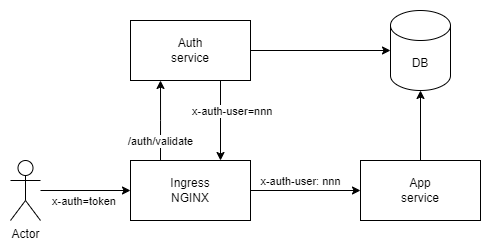

The diagram above was exported from draw.io. Its source (the exported page's mxGraphModel, read from the mxfile embedded in the PNG):
<mxGraphModel dx="927" dy="634" grid="1" gridSize="10" guides="0" tooltips="1" connect="1" arrows="1" fold="1" page="1" pageScale="1" pageWidth="827" pageHeight="1169" math="0" shadow="0">
  <root>
    <mxCell id="0" />
    <mxCell id="1" parent="0" />
    <mxCell id="Va8-_Tox6AEGnKypuo94-1" value="Actor" style="shape=umlActor;verticalLabelPosition=bottom;verticalAlign=top;html=1;outlineConnect=0;" parent="1" vertex="1">
      <mxGeometry x="130" y="350" width="30" height="60" as="geometry" />
    </mxCell>
    <mxCell id="Va8-_Tox6AEGnKypuo94-5" value="" style="edgeStyle=orthogonalEdgeStyle;rounded=0;orthogonalLoop=1;jettySize=auto;html=1;" parent="1" source="Va8-_Tox6AEGnKypuo94-1" target="Va8-_Tox6AEGnKypuo94-4" edge="1">
      <mxGeometry relative="1" as="geometry" />
    </mxCell>
    <mxCell id="Va8-_Tox6AEGnKypuo94-7" value="" style="edgeStyle=orthogonalEdgeStyle;rounded=0;orthogonalLoop=1;jettySize=auto;html=1;entryX=0.25;entryY=1;entryDx=0;entryDy=0;exitX=0.25;exitY=0;exitDx=0;exitDy=0;" parent="1" edge="1" target="Va8-_Tox6AEGnKypuo94-6" source="Va8-_Tox6AEGnKypuo94-4">
      <mxGeometry relative="1" as="geometry">
        <mxPoint x="309" y="350" as="sourcePoint" />
        <mxPoint x="309" y="270" as="targetPoint" />
        <Array as="points">
          <mxPoint x="280" y="310" />
          <mxPoint x="280" y="310" />
        </Array>
      </mxGeometry>
    </mxCell>
    <mxCell id="WZaCNZNjgNqrE7OFkMbB-1" value="/auth/validate" style="edgeLabel;html=1;align=center;verticalAlign=middle;resizable=0;points=[];" parent="Va8-_Tox6AEGnKypuo94-7" vertex="1" connectable="0">
      <mxGeometry x="0.1224" y="-1" relative="1" as="geometry">
        <mxPoint x="-1" y="25" as="offset" />
      </mxGeometry>
    </mxCell>
    <mxCell id="Va8-_Tox6AEGnKypuo94-9" value="" style="edgeStyle=orthogonalEdgeStyle;rounded=0;orthogonalLoop=1;jettySize=auto;html=1;" parent="1" source="Va8-_Tox6AEGnKypuo94-4" target="Va8-_Tox6AEGnKypuo94-8" edge="1">
      <mxGeometry relative="1" as="geometry" />
    </mxCell>
    <mxCell id="Va8-_Tox6AEGnKypuo94-4" value="Ingress&lt;div&gt;NGINX&lt;/div&gt;" style="rounded=0;whiteSpace=wrap;html=1;" parent="1" vertex="1">
      <mxGeometry x="250" y="350" width="120" height="60" as="geometry" />
    </mxCell>
    <mxCell id="Va8-_Tox6AEGnKypuo94-11" style="edgeStyle=orthogonalEdgeStyle;rounded=0;orthogonalLoop=1;jettySize=auto;html=1;exitX=1;exitY=0.5;exitDx=0;exitDy=0;" parent="1" source="Va8-_Tox6AEGnKypuo94-6" target="Va8-_Tox6AEGnKypuo94-10" edge="1">
      <mxGeometry relative="1" as="geometry" />
    </mxCell>
    <mxCell id="JTK31CxvwXnI6ZsVrFaU-1" style="edgeStyle=orthogonalEdgeStyle;rounded=0;orthogonalLoop=1;jettySize=auto;html=1;exitX=0.75;exitY=1;exitDx=0;exitDy=0;entryX=0.75;entryY=0;entryDx=0;entryDy=0;" edge="1" parent="1" source="Va8-_Tox6AEGnKypuo94-6" target="Va8-_Tox6AEGnKypuo94-4">
      <mxGeometry relative="1" as="geometry" />
    </mxCell>
    <mxCell id="JTK31CxvwXnI6ZsVrFaU-2" value="x-auth-user=nnn" style="edgeLabel;html=1;align=left;verticalAlign=middle;resizable=0;points=[];" vertex="1" connectable="0" parent="JTK31CxvwXnI6ZsVrFaU-1">
      <mxGeometry x="-0.0732" relative="1" as="geometry">
        <mxPoint x="-30" y="-7" as="offset" />
      </mxGeometry>
    </mxCell>
    <mxCell id="JTK31CxvwXnI6ZsVrFaU-3" value="x-auth-user: nnn" style="edgeLabel;html=1;align=center;verticalAlign=middle;resizable=0;points=[];" vertex="1" connectable="0" parent="JTK31CxvwXnI6ZsVrFaU-1">
      <mxGeometry x="-0.0732" relative="1" as="geometry">
        <mxPoint x="80" y="63" as="offset" />
      </mxGeometry>
    </mxCell>
    <mxCell id="JTK31CxvwXnI6ZsVrFaU-4" value="x-auth=token" style="edgeLabel;html=1;align=left;verticalAlign=middle;resizable=0;points=[];" vertex="1" connectable="0" parent="JTK31CxvwXnI6ZsVrFaU-1">
      <mxGeometry x="-0.0732" relative="1" as="geometry">
        <mxPoint x="-170" y="83" as="offset" />
      </mxGeometry>
    </mxCell>
    <mxCell id="Va8-_Tox6AEGnKypuo94-6" value="Auth&lt;div&gt;service&lt;/div&gt;" style="rounded=0;whiteSpace=wrap;html=1;" parent="1" vertex="1">
      <mxGeometry x="250" y="210" width="120" height="60" as="geometry" />
    </mxCell>
    <mxCell id="Va8-_Tox6AEGnKypuo94-8" value="App&lt;div&gt;service&lt;/div&gt;" style="rounded=0;whiteSpace=wrap;html=1;" parent="1" vertex="1">
      <mxGeometry x="480" y="350" width="120" height="60" as="geometry" />
    </mxCell>
    <mxCell id="Va8-_Tox6AEGnKypuo94-10" value="DB" style="shape=cylinder3;whiteSpace=wrap;html=1;boundedLbl=1;backgroundOutline=1;size=15;" parent="1" vertex="1">
      <mxGeometry x="510" y="200" width="60" height="80" as="geometry" />
    </mxCell>
    <mxCell id="Va8-_Tox6AEGnKypuo94-12" style="edgeStyle=orthogonalEdgeStyle;rounded=0;orthogonalLoop=1;jettySize=auto;html=1;exitX=0.5;exitY=0;exitDx=0;exitDy=0;entryX=0.5;entryY=1;entryDx=0;entryDy=0;entryPerimeter=0;" parent="1" source="Va8-_Tox6AEGnKypuo94-8" target="Va8-_Tox6AEGnKypuo94-10" edge="1">
      <mxGeometry relative="1" as="geometry" />
    </mxCell>
  </root>
</mxGraphModel>